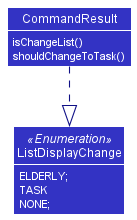

The diagram above was rendered by PlantUML. Its source (embedded in the PNG):
@startuml
!include style.puml
skinparam arrowThickness 1.1
skinparam arrowColor LOGIC_COLOR_T4
skinparam classBackgroundColor LOGIC_COLOR
show members
hide empty members

Class CommandResult {
    <color:White>isChangeList()
    <color:White>shouldChangeToTask()

}
Enum ListDisplayChange <<Enumeration>> {
    <color:White>ELDERLY;
    <color:White>TASK
    <color:White>NONE;
}

CommandResult ..|> ListDisplayChange


@enduml